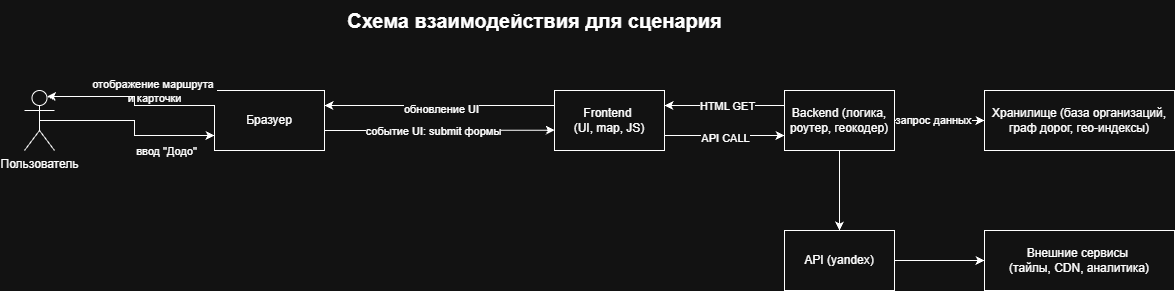

The diagram above was exported from draw.io. Its source (the exported page's mxGraphModel, read from the mxfile embedded in the PNG):
<mxGraphModel dx="1320" dy="1380" grid="1" gridSize="10" guides="1" tooltips="1" connect="1" arrows="1" fold="1" page="1" pageScale="1" pageWidth="1400" pageHeight="900" math="0" shadow="0">
  <root>
    <mxCell id="base" />
    <mxCell id="layer" parent="base" />
    <mxCell id="title" parent="layer" style="text;html=1;strokeColor=none;fillColor=none;align=center;verticalAlign=middle;fontSize=20;fontStyle=1;" value="Схема взаимодействия для сценария" vertex="1">
      <mxGeometry height="40" width="420" x="350" y="70" as="geometry" />
    </mxCell>
    <mxCell id="29ac83s-hEqCwPh160Kk-51" edge="1" parent="layer" source="29ac83s-hEqCwPh160Kk-17" style="edgeStyle=orthogonalEdgeStyle;rounded=0;orthogonalLoop=1;jettySize=auto;html=1;exitX=0.5;exitY=0.5;exitDx=0;exitDy=0;exitPerimeter=0;entryX=0;entryY=0.75;entryDx=0;entryDy=0;" target="29ac83s-hEqCwPh160Kk-24">
      <mxGeometry relative="1" as="geometry" />
    </mxCell>
    <mxCell id="29ac83s-hEqCwPh160Kk-17" parent="layer" style="shape=umlActor;verticalLabelPosition=bottom;verticalAlign=top;html=1;outlineConnect=0;" value="Пользователь" vertex="1">
      <mxGeometry height="60" width="30" x="50" y="160" as="geometry" />
    </mxCell>
    <mxCell id="29ac83s-hEqCwPh160Kk-27" edge="1" parent="layer" source="29ac83s-hEqCwPh160Kk-24" style="edgeStyle=orthogonalEdgeStyle;rounded=0;orthogonalLoop=1;jettySize=auto;html=1;exitX=1;exitY=0.5;exitDx=0;exitDy=0;entryX=0.003;entryY=0.661;entryDx=0;entryDy=0;entryPerimeter=0;" target="29ac83s-hEqCwPh160Kk-26">
      <mxGeometry relative="1" as="geometry">
        <Array as="points">
          <mxPoint x="350.03" y="200" />
          <mxPoint x="440.31" y="200" />
        </Array>
      </mxGeometry>
    </mxCell>
    <mxCell id="29ac83s-hEqCwPh160Kk-36" connectable="0" parent="29ac83s-hEqCwPh160Kk-27" style="edgeLabel;html=1;align=center;verticalAlign=middle;resizable=0;points=[];" value="ввод &quot;Додо&quot;" vertex="1">
      <mxGeometry relative="1" x="-0.076" as="geometry">
        <mxPoint x="-261" y="20" as="offset" />
      </mxGeometry>
    </mxCell>
    <mxCell id="29ac83s-hEqCwPh160Kk-24" parent="layer" style="rounded=0;whiteSpace=wrap;html=1;" value="Бразуер" vertex="1">
      <mxGeometry height="60" width="110" x="240" y="160" as="geometry" />
    </mxCell>
    <mxCell id="29ac83s-hEqCwPh160Kk-37" edge="1" parent="layer" source="29ac83s-hEqCwPh160Kk-26" style="edgeStyle=orthogonalEdgeStyle;rounded=0;orthogonalLoop=1;jettySize=auto;html=1;exitX=0;exitY=0.25;exitDx=0;exitDy=0;entryX=1;entryY=0.25;entryDx=0;entryDy=0;" target="29ac83s-hEqCwPh160Kk-24">
      <mxGeometry relative="1" as="geometry" />
    </mxCell>
    <mxCell id="29ac83s-hEqCwPh160Kk-38" connectable="0" parent="29ac83s-hEqCwPh160Kk-37" style="edgeLabel;html=1;align=center;verticalAlign=middle;resizable=0;points=[];" value="отображение маршрута&amp;nbsp;&lt;div&gt;и карточки&lt;/div&gt;" vertex="1">
      <mxGeometry relative="1" x="0.0542" y="-3" as="geometry">
        <mxPoint x="-279" y="-12" as="offset" />
      </mxGeometry>
    </mxCell>
    <mxCell id="29ac83s-hEqCwPh160Kk-53" connectable="0" parent="29ac83s-hEqCwPh160Kk-37" style="edgeLabel;html=1;align=center;verticalAlign=middle;resizable=0;points=[];" value="событие UI: submit формы" vertex="1">
      <mxGeometry relative="1" x="0.056" y="-5" as="geometry">
        <mxPoint y="30" as="offset" />
      </mxGeometry>
    </mxCell>
    <mxCell id="29ac83s-hEqCwPh160Kk-55" connectable="0" parent="29ac83s-hEqCwPh160Kk-37" style="edgeLabel;html=1;align=center;verticalAlign=middle;resizable=0;points=[];" value="обновление UI" vertex="1">
      <mxGeometry relative="1" x="-0.0165" y="3" as="geometry">
        <mxPoint as="offset" />
      </mxGeometry>
    </mxCell>
    <mxCell id="29ac83s-hEqCwPh160Kk-46" edge="1" parent="layer" source="29ac83s-hEqCwPh160Kk-26" style="edgeStyle=orthogonalEdgeStyle;rounded=0;orthogonalLoop=1;jettySize=auto;html=1;exitX=1;exitY=0.75;exitDx=0;exitDy=0;entryX=0;entryY=0.75;entryDx=0;entryDy=0;" target="29ac83s-hEqCwPh160Kk-28">
      <mxGeometry relative="1" as="geometry" />
    </mxCell>
    <mxCell id="29ac83s-hEqCwPh160Kk-48" connectable="0" parent="29ac83s-hEqCwPh160Kk-46" style="edgeLabel;html=1;align=center;verticalAlign=middle;resizable=0;points=[];" value="API CALL" vertex="1">
      <mxGeometry relative="1" x="-0.0049" y="-2" as="geometry">
        <mxPoint as="offset" />
      </mxGeometry>
    </mxCell>
    <mxCell id="29ac83s-hEqCwPh160Kk-26" parent="layer" style="rounded=0;whiteSpace=wrap;html=1;" value="Frontend&amp;nbsp;&lt;div&gt;(UI, map, JS)&lt;/div&gt;" vertex="1">
      <mxGeometry height="60" width="110" x="580" y="160" as="geometry" />
    </mxCell>
    <mxCell id="29ac83s-hEqCwPh160Kk-31" edge="1" parent="layer" source="29ac83s-hEqCwPh160Kk-28" style="edgeStyle=orthogonalEdgeStyle;rounded=0;orthogonalLoop=1;jettySize=auto;html=1;exitX=1;exitY=0.5;exitDx=0;exitDy=0;entryX=0;entryY=0.5;entryDx=0;entryDy=0;" target="29ac83s-hEqCwPh160Kk-30">
      <mxGeometry relative="1" as="geometry" />
    </mxCell>
    <mxCell id="29ac83s-hEqCwPh160Kk-44" connectable="0" parent="29ac83s-hEqCwPh160Kk-31" style="edgeLabel;html=1;align=center;verticalAlign=middle;resizable=0;points=[];" value="запрос данных" vertex="1">
      <mxGeometry relative="1" x="-0.1356" y="1" as="geometry">
        <mxPoint as="offset" />
      </mxGeometry>
    </mxCell>
    <mxCell id="29ac83s-hEqCwPh160Kk-40" edge="1" parent="layer" source="29ac83s-hEqCwPh160Kk-28" style="edgeStyle=orthogonalEdgeStyle;rounded=0;orthogonalLoop=1;jettySize=auto;html=1;exitX=0.5;exitY=1;exitDx=0;exitDy=0;entryX=0.5;entryY=0;entryDx=0;entryDy=0;" target="29ac83s-hEqCwPh160Kk-41">
      <mxGeometry relative="1" as="geometry">
        <mxPoint x="745.047619047619" y="300" as="targetPoint" />
      </mxGeometry>
    </mxCell>
    <mxCell id="29ac83s-hEqCwPh160Kk-45" edge="1" parent="layer" source="29ac83s-hEqCwPh160Kk-28" style="edgeStyle=orthogonalEdgeStyle;rounded=0;orthogonalLoop=1;jettySize=auto;html=1;exitX=0;exitY=0.25;exitDx=0;exitDy=0;entryX=1;entryY=0.25;entryDx=0;entryDy=0;" target="29ac83s-hEqCwPh160Kk-26">
      <mxGeometry relative="1" as="geometry" />
    </mxCell>
    <mxCell id="29ac83s-hEqCwPh160Kk-47" connectable="0" parent="29ac83s-hEqCwPh160Kk-45" style="edgeLabel;html=1;align=center;verticalAlign=middle;resizable=0;points=[];" value="HTML GET" vertex="1">
      <mxGeometry relative="1" x="-0.0427" as="geometry">
        <mxPoint as="offset" />
      </mxGeometry>
    </mxCell>
    <mxCell id="29ac83s-hEqCwPh160Kk-28" parent="layer" style="rounded=0;whiteSpace=wrap;html=1;" value="Backend (логика, роутер, геокодер)" vertex="1">
      <mxGeometry height="60" width="110" x="810" y="160" as="geometry" />
    </mxCell>
    <mxCell id="29ac83s-hEqCwPh160Kk-30" parent="layer" style="rounded=0;whiteSpace=wrap;html=1;" value="Хранилище (база организаций, граф дорог, гео-индексы)" vertex="1">
      <mxGeometry height="60" width="190" x="1010" y="160" as="geometry" />
    </mxCell>
    <mxCell id="29ac83s-hEqCwPh160Kk-43" edge="1" parent="layer" source="29ac83s-hEqCwPh160Kk-41" style="edgeStyle=orthogonalEdgeStyle;rounded=0;orthogonalLoop=1;jettySize=auto;html=1;exitX=1;exitY=0.5;exitDx=0;exitDy=0;entryX=0;entryY=0.5;entryDx=0;entryDy=0;" target="29ac83s-hEqCwPh160Kk-42">
      <mxGeometry relative="1" as="geometry" />
    </mxCell>
    <mxCell id="29ac83s-hEqCwPh160Kk-41" parent="layer" style="rounded=0;whiteSpace=wrap;html=1;" value="API (yandex)" vertex="1">
      <mxGeometry height="60" width="110" x="810" y="300" as="geometry" />
    </mxCell>
    <mxCell id="29ac83s-hEqCwPh160Kk-42" parent="layer" style="rounded=0;whiteSpace=wrap;html=1;" value="Внешние сервисы&amp;nbsp;&lt;div&gt;(тайлы, CDN, аналитика)&lt;/div&gt;" vertex="1">
      <mxGeometry height="60" width="190" x="1010" y="300" as="geometry" />
    </mxCell>
    <mxCell id="29ac83s-hEqCwPh160Kk-49" edge="1" parent="layer" source="29ac83s-hEqCwPh160Kk-24" style="edgeStyle=orthogonalEdgeStyle;rounded=0;orthogonalLoop=1;jettySize=auto;html=1;exitX=0;exitY=0.25;exitDx=0;exitDy=0;entryX=0.75;entryY=0.1;entryDx=0;entryDy=0;entryPerimeter=0;" target="29ac83s-hEqCwPh160Kk-17">
      <mxGeometry relative="1" as="geometry">
        <mxPoint x="100" y="160" as="targetPoint" />
      </mxGeometry>
    </mxCell>
  </root>
</mxGraphModel>